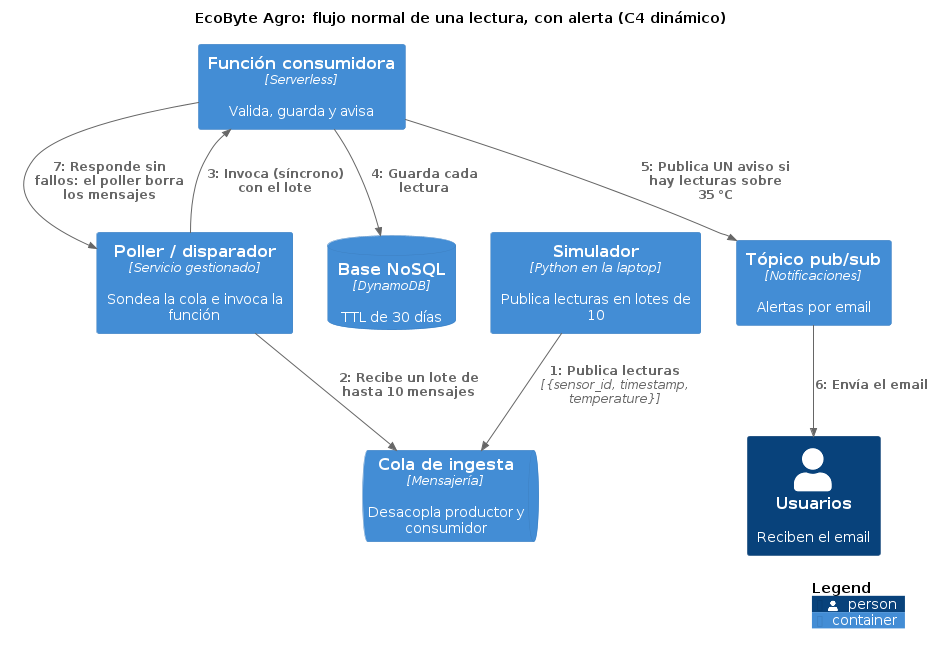

The diagram above was rendered by PlantUML. Its source (embedded in the PNG):
@startuml c4-dinamico-normal
!include <C4/C4_Dynamic>
LAYOUT_TOP_DOWN()
title EcoByte Agro: flujo normal de una lectura, con alerta (C4 dinámico)

Person(dest, "Usuarios", "Reciben el email")

Container(sim, "Simulador", "Python en la laptop", "Publica lecturas en lotes de 10")
ContainerQueue(q, "Cola de ingesta", "Mensajería", "Desacopla productor y consumidor")
Container(poller, "Poller / disparador", "Servicio gestionado", "Sondea la cola e invoca la función")
Container(fn, "Función consumidora", "Serverless", "Valida, guarda y avisa")
ContainerDb(db, "Base NoSQL", "DynamoDB", "TTL de 30 días")
Container(topic, "Tópico pub/sub", "Notificaciones", "Alertas por email")

Rel(sim, q, "Publica lecturas", "{sensor_id, timestamp, temperature}")
Rel(poller, q, "Recibe un lote de hasta 10 mensajes")
Rel(poller, fn, "Invoca (síncrono) con el lote")
Rel(fn, db, "Guarda cada lectura")
Rel(fn, topic, "Publica UN aviso si hay lecturas sobre 35 °C")
Rel(topic, dest, "Envía el email")
Rel(fn, poller, "Responde sin fallos: el poller borra los mensajes")

SHOW_LEGEND()
@enduml